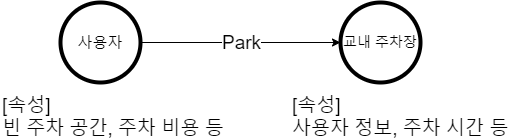

The diagram above was exported from draw.io. Its source (the exported page's mxGraphModel, read from the mxfile embedded in the PNG):
<mxGraphModel dx="1422" dy="754" grid="1" gridSize="10" guides="1" tooltips="1" connect="1" arrows="1" fold="1" page="1" pageScale="1" pageWidth="827" pageHeight="1169" math="0" shadow="0">
  <root>
    <mxCell id="0" />
    <mxCell id="1" parent="0" />
    <mxCell id="h2nvUD0GrNpvtm9CMNzT-1" value="&lt;font style=&quot;font-size: 15px;&quot;&gt;사용자&lt;/font&gt;" style="ellipse;whiteSpace=wrap;html=1;aspect=fixed;strokeWidth=4;" vertex="1" parent="1">
      <mxGeometry x="210" y="360" width="80" height="80" as="geometry" />
    </mxCell>
    <mxCell id="h2nvUD0GrNpvtm9CMNzT-2" value="&lt;font style=&quot;font-size: 14px;&quot;&gt;교내 주차장&lt;/font&gt;" style="ellipse;whiteSpace=wrap;html=1;aspect=fixed;strokeWidth=4;" vertex="1" parent="1">
      <mxGeometry x="490" y="360" width="80" height="80" as="geometry" />
    </mxCell>
    <mxCell id="h2nvUD0GrNpvtm9CMNzT-3" value="" style="endArrow=classic;html=1;rounded=0;fontSize=14;exitX=1;exitY=0.5;exitDx=0;exitDy=0;" edge="1" parent="1" source="h2nvUD0GrNpvtm9CMNzT-1" target="h2nvUD0GrNpvtm9CMNzT-2">
      <mxGeometry relative="1" as="geometry">
        <mxPoint x="360" y="380" as="sourcePoint" />
        <mxPoint x="460" y="380" as="targetPoint" />
      </mxGeometry>
    </mxCell>
    <mxCell id="h2nvUD0GrNpvtm9CMNzT-4" value="Park" style="edgeLabel;resizable=0;html=1;align=center;verticalAlign=middle;fontSize=19;strokeWidth=4;" connectable="0" vertex="1" parent="h2nvUD0GrNpvtm9CMNzT-3">
      <mxGeometry relative="1" as="geometry" />
    </mxCell>
    <mxCell id="h2nvUD0GrNpvtm9CMNzT-5" value="[속성]&lt;br&gt;빈 주차 공간, 주차 비용 등" style="text;html=1;strokeColor=none;fillColor=none;align=left;verticalAlign=middle;whiteSpace=wrap;rounded=0;fontSize=19;" vertex="1" parent="1">
      <mxGeometry x="150" y="460" width="230" height="30" as="geometry" />
    </mxCell>
    <mxCell id="h2nvUD0GrNpvtm9CMNzT-6" value="[속성]&lt;br&gt;사용자 정보, 주차 시간 등" style="text;html=1;strokeColor=none;fillColor=none;align=left;verticalAlign=middle;whiteSpace=wrap;rounded=0;fontSize=19;" vertex="1" parent="1">
      <mxGeometry x="440" y="460" width="230" height="30" as="geometry" />
    </mxCell>
  </root>
</mxGraphModel>